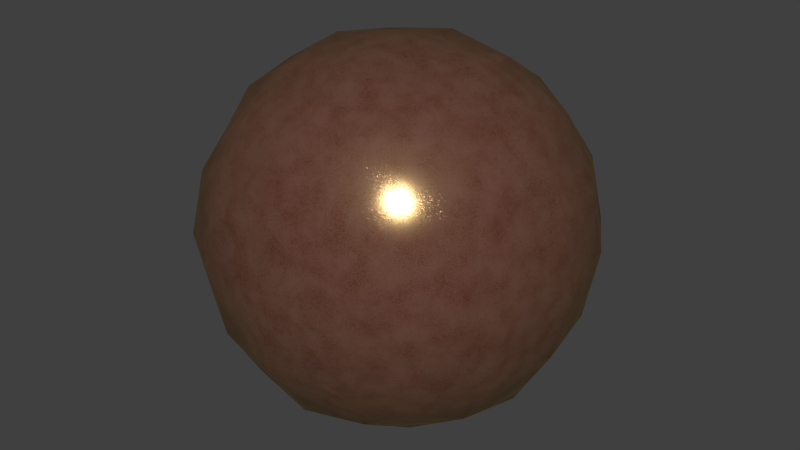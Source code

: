 # Source: 15-steampunk-copper.blend  (saved by Blender 2.73.0; exported with 4.5.12 LTS)
import bpy
from mathutils import Matrix  # noqa: F401  (used for matrix-valued properties, if any)

bpy.ops.wm.read_factory_settings(use_empty=True)
scene = bpy.context.scene
scene.name = 'Scene'

# ---- collections
col_collection_1 = bpy.data.collections.new('Collection 1'); scene.collection.children.link(col_collection_1)

# ---- materials (node trees are filled in below, after node groups)
mat_bmd_steampunkcopper_0015 = bpy.data.materials.new('BMD_SteampunkCopper_0015')
mat_bmd_steampunkcopper_0015.alpha_threshold = 0.0
mat_bmd_steampunkcopper_0015.diffuse_color = (0.3185, 0.1749, 0.09344, 1.0)
mat_bmd_steampunkcopper_0015.roughness = 0.5
mat_bmd_steampunkcopper_0015.line_color = (0.0, 0.0, 0.0, 1.0)

# ---- material node trees
mat_bmd_steampunkcopper_0015.use_nodes = True; mat_bmd_steampunkcopper_0015.node_tree.nodes.clear()
_N = mat_bmd_steampunkcopper_0015.node_tree.nodes; _L = mat_bmd_steampunkcopper_0015.node_tree.links
n0 = _N.new('ShaderNodeTexCoord'); n0.name = 'Texture Coordinate'; n0.location = (-1464, -229)
n1 = _N.new('ShaderNodeTexNoise'); n1.name = 'Musgrave Texture'; n1.location = (-1135, 274)
n1.width = 150
n1.normalize = False
n1.inputs[2].default_value = 673.3
n1.inputs[3].default_value = 0.8392
n1.inputs[4].default_value = 1.0
n1.inputs[5].default_value = 1e-05
n1.inputs[6].default_value = -197.3
n1.inputs[7].default_value = 0.0
n2 = _N.new('ShaderNodeTexNoise'); n2.name = 'Noise Texture'; n2.location = (-1139, -29)
n2.inputs[2].default_value = 20.0
n3 = _N.new('ShaderNodeMath'); n3.name = 'Math.003'; n3.location = (-875, 121)
n4 = _N.new('ShaderNodeValToRGB'); n4.name = 'ColorRamp'; n4.location = (-664, 159)
while len(n4.color_ramp.elements) > 1: n4.color_ramp.elements.remove(n4.color_ramp.elements[-1])
n4.color_ramp.elements[0].position = 0.009091; n4.color_ramp.elements[0].color = (0.08432, 0.08432, 0.08432, 1.0)
_e = n4.color_ramp.elements.new(1.0); _e.color = (1.0, 1.0, 1.0, 1.0)
n5 = _N.new('ShaderNodeMixShader'); n5.name = 'Mix Shader'; n5.location = (237, 599)
n6 = _N.new('ShaderNodeMixShader'); n6.name = 'Mix Shader.004'; n6.location = (426, 415)
n6.inputs[0].default_value = 0.2
n7 = _N.new('ShaderNodeMixShader'); n7.name = 'Mix Shader.006'; n7.location = (615, 550)
n8 = _N.new('ShaderNodeBsdfDiffuse'); n8.name = 'Diffuse BSDF.002'; n8.location = (80, 394)
n8.inputs[0].default_value = (0.2468, 0.1192, 0.09608, 1.0)
n9 = _N.new('ShaderNodeBsdfAnisotropic'); n9.name = 'Glossy BSDF'; n9.location = (-104, 533)
n9.distribution = 'BECKMANN'
n9.inputs[0].default_value = (0.8, 0.5044, 0.2225, 1.0)
n9.inputs[1].default_value = 0.2236
n10 = _N.new('ShaderNodeBsdfDiffuse'); n10.name = 'Diffuse BSDF'; n10.location = (-286, 648)
n10.inputs[0].default_value = (0.2468, 0.1192, 0.09608, 1.0)
n11 = _N.new('ShaderNodeMixShader'); n11.name = 'Mix Shader.005'; n11.location = (603, 26)
n12 = _N.new('ShaderNodeMixShader'); n12.name = 'Mix Shader.003'; n12.location = (269, 21)
n12.inputs[0].default_value = 0.1
n13 = _N.new('ShaderNodeMixShader'); n13.name = 'Mix Shader.007'; n13.location = (429, -154)
n13.inputs[0].default_value = 0.01
n14 = _N.new('ShaderNodeBsdfAnisotropic'); n14.name = 'Glossy BSDF.004'; n14.location = (217, -252)
n14.distribution = 'BECKMANN'
n14.inputs[0].default_value = (0.8551, 1.0, 0.4398, 1.0)
n14.inputs[1].default_value = 0.3162
n15 = _N.new('ShaderNodeBsdfDiffuse'); n15.name = 'Diffuse BSDF.003'; n15.location = (48, -135)
n15.inputs[0].default_value = (0.07772, 0.01854, 0.009413, 1.0)
n16 = _N.new('ShaderNodeBsdfAnisotropic'); n16.name = 'Glossy BSDF.002'; n16.location = (-135, -40)
n16.distribution = 'BECKMANN'
n16.inputs[0].default_value = (0.8551, 1.0, 0.4398, 1.0)
n16.inputs[1].default_value = 0.2236
n17 = _N.new('ShaderNodeBsdfDiffuse'); n17.name = 'Diffuse BSDF.001'; n17.location = (-313, 55)
n17.inputs[0].default_value = (0.07772, 0.01854, 0.009413, 1.0)
n18 = _N.new('ShaderNodeBsdfAnisotropic'); n18.name = 'Glossy BSDF.003'; n18.location = (247, 303)
n18.distribution = 'BECKMANN'
n18.inputs[0].default_value = (0.8, 0.5044, 0.2225, 1.0)
n18.inputs[1].default_value = 0.3162
n19 = _N.new('ShaderNodeMixShader'); n19.name = 'Mix Shader.002'; n19.location = (827, 221)
n20 = _N.new('ShaderNodeBsdfAnisotropic'); n20.name = 'Glossy BSDF.001'; n20.location = (993, 91)
n20.distribution = 'BECKMANN'
n20.inputs[0].default_value = (1.0, 0.7368, 0.3819, 1.0)
n20.inputs[1].default_value = 0.4472
n21 = _N.new('ShaderNodeLayerWeight'); n21.name = 'Layer Weight'; n21.location = (988, 376)
n21.inputs[0].default_value = 0.176
n22 = _N.new('ShaderNodeMixShader'); n22.name = 'Mix Shader.001'; n22.location = (1207, 221)
n23 = _N.new('ShaderNodeMapping'); n23.name = 'Mapping'; n23.location = (-973, -355)
n23.inputs[3].default_value = (0.1, 0.1, 10.0)
n24 = _N.new('ShaderNodeTexNoise'); n24.name = 'Noise Texture.002'; n24.location = (-536, -452)
n24.inputs[2].default_value = 1000.0
n25 = _N.new('ShaderNodeTexNoise'); n25.name = 'Noise Texture.001'; n25.location = (-147, -389)
n26 = _N.new('ShaderNodeValToRGB'); n26.name = 'ColorRamp.001'; n26.location = (-179, -610)
while len(n26.color_ramp.elements) > 1: n26.color_ramp.elements.remove(n26.color_ramp.elements[-1])
n26.color_ramp.elements[0].position = 0.0; n26.color_ramp.elements[0].color = (0.3724, 0.3724, 0.3724, 1.0)
_e = n26.color_ramp.elements.new(0.3773); _e.color = (0.6379, 0.6379, 0.6379, 1.0)
n27 = _N.new('ShaderNodeMath'); n27.name = 'Math'; n27.location = (418, -446)
n27.operation = 'MULTIPLY'
n27.inputs[1].default_value = 0.01
n28 = _N.new('ShaderNodeMath'); n28.name = 'Math.002'; n28.location = (425, -648)
n28.operation = 'MULTIPLY'
n28.inputs[1].default_value = 0.005
n29 = _N.new('ShaderNodeMath'); n29.name = 'Math.001'; n29.location = (715, -493)
n30 = _N.new('ShaderNodeOutputMaterial'); n30.name = 'Material Output'; n30.location = (2571, -350)
n31 = _N.new('ShaderNodeDisplacement'); n31.name = 'Displacement'; n31.location = (0, 0)
n31.inputs[1].default_value = 0.0
n31.inputs[2].default_value = 0.1
_L.new(n10.outputs[0], n5.inputs[1])
_L.new(n20.outputs[0], n22.inputs[2])
_L.new(n21.outputs[1], n22.inputs[0])
_L.new(n19.outputs[0], n22.inputs[1])
_L.new(n4.outputs[0], n19.inputs[0])
_L.new(n17.outputs[0], n12.inputs[1])
_L.new(n12.outputs[0], n11.inputs[1])
_L.new(n25.outputs[0], n27.inputs[0])
_L.new(n27.outputs[0], n29.inputs[0])
_L.new(n24.outputs[0], n26.inputs[0])
_L.new(n28.outputs[0], n29.inputs[1])
_L.new(n23.outputs[0], n24.inputs[0])
_L.new(n26.outputs[0], n28.inputs[0])
_L.new(n1.outputs[0], n3.inputs[0])
_L.new(n3.outputs[0], n4.inputs[0])
_L.new(n2.outputs[0], n3.inputs[1])
_L.new(n22.outputs[0], n30.inputs[0])
_L.new(n9.outputs[0], n5.inputs[2])
_L.new(n16.outputs[0], n12.inputs[2])
_L.new(n5.outputs[0], n7.inputs[1])
_L.new(n7.outputs[0], n19.inputs[1])
_L.new(n8.outputs[0], n6.inputs[1])
_L.new(n18.outputs[0], n6.inputs[2])
_L.new(n6.outputs[0], n7.inputs[2])
_L.new(n11.outputs[0], n19.inputs[2])
_L.new(n15.outputs[0], n13.inputs[1])
_L.new(n14.outputs[0], n13.inputs[2])
_L.new(n13.outputs[0], n11.inputs[2])
_L.new(n4.outputs[0], n7.inputs[0])
_L.new(n4.outputs[0], n11.inputs[0])
_L.new(n0.outputs[0], n1.inputs[0])
_L.new(n0.outputs[0], n2.inputs[0])
_L.new(n0.outputs[0], n23.inputs[0])
_L.new(n0.outputs[0], n25.inputs[0])
_L.new(n29.outputs[0], n31.inputs[0])
_L.new(n31.outputs[0], n30.inputs[2])
n30.is_active_output = True

# ---- world
world_world = bpy.data.worlds.new('World'); scene.world = world_world
world_world.color = (0.05088, 0.05088, 0.05088)
world_world.use_sun_shadow = False
world_world.sun_shadow_jitter_overblur = 0.0
world_world.cycles.sampling_method = 'MANUAL'
world_world.cycles.sample_map_resolution = 256

# ---- meshes
me_test = bpy.data.meshes.new('Test')
me_test.from_pydata([(4.54e-08, 1.118e-07, -0.8785), (0.3507, 3.725e-08, -0.8194), (-2.235e-08, -0.3507, -0.8194), (-0.3507, 1.639e-07, -0.8194), (1.043e-07, 0.3507, -0.8194), (0.3264, 0.3264, -0.7639), (0.3264, -0.3264, -0.7639), (-0.3264, -0.3264, -0.7639), (-0.3264, 0.3264, -0.7639), (-1.136e-07, -1.648e-07, 0.8785), (0.0, 0.3507, 0.8194), (-0.3507, -4.47e-08, 0.8194), (-2.235e-07, -0.3507, 0.8194), (0.3507, -2.682e-07, 0.8194), (0.3264, 0.3264, 0.7639), (-0.3264, 0.3264, 0.7639), (-0.3264, -0.3264, 0.7639), (0.3264, -0.3264, 0.7639), (0.8785, -2.608e-07, 0.0), (0.8194, 0.3507, 0.0), (0.8194, -3.129e-07, 0.3507), (0.8194, -0.3507, 0.0), (0.8194, -1.714e-07, -0.3507), (0.7639, 0.3264, -0.3264), (0.7639, 0.3264, 0.3264), (0.7639, -0.3264, 0.3264), (0.7639, -0.3264, -0.3264), (-2.608e-07, -0.8785, 0.0), (0.3507, -0.8194, 0.0), (-3.055e-07, -0.8194, 0.3507), (-0.3507, -0.8194, 0.0), (-1.937e-07, -0.8194, -0.3507), (0.3264, -0.7639, -0.3264), (0.3264, -0.7639, 0.3264), (-0.3264, -0.7639, 0.3264), (-0.3264, -0.7639, -0.3264), (-0.8785, 1.849e-07, 0.0), (-0.8194, -0.3507, 0.0), (-0.8194, 1.341e-07, 0.3507), (-0.8194, 0.3507, 0.0), (-0.8194, 1.937e-07, -0.3507), (-0.7639, -0.3264, -0.3264), (-0.7639, -0.3264, 0.3264), (-0.7639, 0.3264, 0.3264), (-0.7639, 0.3264, -0.3264), (1.963e-07, 0.8785, 0.0), (0.3507, 0.8194, 0.0), (1.788e-07, 0.8194, -0.3507), (-0.3507, 0.8194, 0.0), (1.714e-07, 0.8194, 0.3507), (0.3264, 0.7639, 0.3264), (0.3264, 0.7639, -0.3264), (-0.3264, 0.7639, -0.3264), (-0.3264, 0.7639, 0.3264), (0.599, 0.3021, -0.599), (0.6432, -6.333e-08, -0.6432), (0.599, -0.3021, -0.599), (0.3021, 0.599, -0.599), (1.462e-07, 0.6432, -0.6432), (-0.3021, 0.599, -0.599), (0.599, 0.599, -0.3021), (0.6432, 0.6432, 0.0), (0.599, 0.599, 0.3021), (0.3021, -0.599, -0.599), (-9.872e-08, -0.6432, -0.6432), (-0.3021, -0.599, -0.599), (0.599, -0.599, -0.3021), (0.6432, -0.6432, 0.0), (0.599, -0.599, 0.3021), (-0.599, -0.3021, -0.599), (-0.6432, 1.9e-07, -0.6432), (-0.599, 0.3021, -0.599), (-0.599, -0.599, -0.3021), (-0.6432, -0.6432, 0.0), (-0.599, -0.599, 0.3021), (-0.599, 0.599, -0.3021), (-0.6432, 0.6432, 0.0), (-0.599, 0.599, 0.3021), (0.599, 0.3021, 0.599), (0.6432, -3.316e-07, 0.6432), (0.599, -0.3021, 0.599), (0.3021, 0.599, 0.599), (1.146e-07, 0.6432, 0.6432), (-0.3021, 0.599, 0.599), (0.3021, -0.599, 0.599), (-2.962e-07, -0.6432, 0.6432), (-0.3021, -0.599, 0.599), (-0.599, -0.3021, 0.599), (-0.6432, 6.333e-08, 0.6432), (-0.599, 0.3021, 0.599), (0.5093, 0.5093, -0.5093), (0.5093, -0.5093, -0.5093), (-0.5093, -0.5093, -0.5093), (-0.5093, 0.5093, -0.5093), (0.5093, 0.5093, 0.5093), (0.5093, -0.5093, 0.5093), (-0.5093, -0.5093, 0.5093), (-0.5093, 0.5093, 0.5093)], [], [(0, 4, 5, 1), (1, 5, 54, 55), (4, 58, 57, 5), (5, 57, 90, 54), (0, 1, 6, 2), (2, 6, 63, 64), (1, 55, 56, 6), (6, 56, 91, 63), (0, 2, 7, 3), (3, 7, 69, 70), (2, 64, 65, 7), (7, 65, 92, 69), (0, 3, 8, 4), (4, 8, 59, 58), (3, 70, 71, 8), (8, 71, 93, 59), (9, 13, 14, 10), (10, 14, 81, 82), (13, 79, 78, 14), (14, 78, 94, 81), (9, 10, 15, 11), (11, 15, 89, 88), (10, 82, 83, 15), (15, 83, 97, 89), (9, 11, 16, 12), (12, 16, 86, 85), (11, 88, 87, 16), (16, 87, 96, 86), (9, 12, 17, 13), (13, 17, 80, 79), (12, 85, 84, 17), (17, 84, 95, 80), (18, 22, 23, 19), (19, 23, 60, 61), (22, 55, 54, 23), (23, 54, 90, 60), (18, 19, 24, 20), (20, 24, 78, 79), (19, 61, 62, 24), (24, 62, 94, 78), (18, 20, 25, 21), (21, 25, 68, 67), (20, 79, 80, 25), (25, 80, 95, 68), (18, 21, 26, 22), (22, 26, 56, 55), (21, 67, 66, 26), (26, 66, 91, 56), (27, 31, 32, 28), (28, 32, 66, 67), (31, 64, 63, 32), (32, 63, 91, 66), (27, 28, 33, 29), (29, 33, 84, 85), (28, 67, 68, 33), (33, 68, 95, 84), (27, 29, 34, 30), (30, 34, 74, 73), (29, 85, 86, 34), (34, 86, 96, 74), (27, 30, 35, 31), (31, 35, 65, 64), (30, 73, 72, 35), (35, 72, 92, 65), (36, 40, 41, 37), (37, 41, 72, 73), (40, 70, 69, 41), (41, 69, 92, 72), (36, 37, 42, 38), (38, 42, 87, 88), (37, 73, 74, 42), (42, 74, 96, 87), (36, 38, 43, 39), (39, 43, 77, 76), (38, 88, 89, 43), (43, 89, 97, 77), (36, 39, 44, 40), (40, 44, 71, 70), (39, 76, 75, 44), (44, 75, 93, 71), (45, 49, 50, 46), (46, 50, 62, 61), (49, 82, 81, 50), (50, 81, 94, 62), (45, 46, 51, 47), (47, 51, 57, 58), (46, 61, 60, 51), (51, 60, 90, 57), (45, 47, 52, 48), (48, 52, 75, 76), (47, 58, 59, 52), (52, 59, 93, 75), (45, 48, 53, 49), (49, 53, 83, 82), (48, 76, 77, 53), (53, 77, 97, 83)])
me_test.polygons.foreach_set('use_smooth', [True] * 96)
me_test.materials.append(mat_bmd_steampunkcopper_0015)
me_test.use_remesh_preserve_volume = False
me_test.use_remesh_preserve_attributes = False
me_test.use_mirror_vertex_groups = False
me_test.update()

# ---- objects
ob_test = bpy.data.objects.new('Test', me_test)

# ---- transforms, parenting, visibility, modifiers, constraints
ob_test.location = (0.0, 0.0, 0.0)
ob_test.lock_rotations_4d = False
ob_test.empty_display_type = 'ARROWS'
ob_test.lineart.crease_threshold = 0.0

# ---- collection membership
col_collection_1.objects.link(ob_test)

# ---- scene / render settings (as saved in the file)
scene.frame_start = 1; scene.frame_end = 250; scene.frame_set(1)
scene.render.engine = 'CYCLES'
scene.render.resolution_percentage = 50
scene.render.dither_intensity = 0.0
scene.cycles.use_denoising = False
scene.cycles.samples = 10
scene.cycles.sampling_pattern = 'TABULATED_SOBOL'
scene.cycles.light_sampling_threshold = 0.0
scene.cycles.use_adaptive_sampling = False
scene.cycles.use_light_tree = False
scene.cycles.blur_glossy = 0.0
scene.cycles.volume_bounces = 1
scene.cycles.pixel_filter_type = 'GAUSSIAN'
scene.cycles.sample_clamp_indirect = 0.0
scene.view_settings.view_transform = 'Standard'
bpy.context.view_layer.update()

# ---- added for rendering (the .blend has no active camera and no usable light): camera, sun
cam_auto = bpy.data.cameras.new('AutoCamera')
cam_auto.lens = 50.0
cam_auto.sensor_width = 36.0
cam_auto.clip_end = 1000.0
ob_auto_camera = bpy.data.objects.new('AutoCamera', cam_auto)
scene.collection.objects.link(ob_auto_camera)
ob_auto_camera.location = (2.81557, -3.37868, 2.25245)
ob_auto_camera.rotation_euler = (1.09748, -7.21219e-08, 0.694738)
scene.camera = ob_auto_camera
light_auto_sun = bpy.data.lights.new('AutoSun', 'SUN')
light_auto_sun.energy = 3.0
light_auto_sun.angle = 0.0523599
ob_auto_sun = bpy.data.objects.new('AutoSun', light_auto_sun)
scene.collection.objects.link(ob_auto_sun)
ob_auto_sun.rotation_euler = (0.872665, 0.174533, 0.523599)
bpy.context.view_layer.update()
